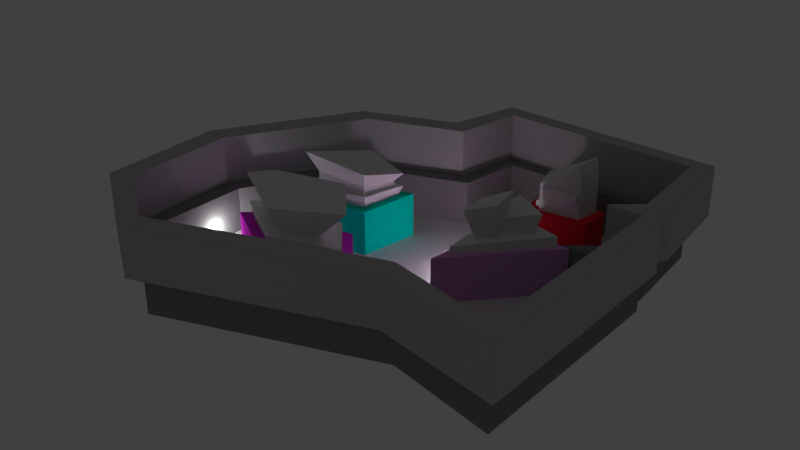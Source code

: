 # Source: level2_5.blend  (saved by Blender 2.74.0; exported with 4.5.12 LTS)
import bpy
from mathutils import Matrix  # noqa: F401  (used for matrix-valued properties, if any)

bpy.ops.wm.read_factory_settings(use_empty=True)
scene = bpy.context.scene
scene.name = 'Scene'

# ---- collections
col_collection_1 = bpy.data.collections.new('Collection 1'); scene.collection.children.link(col_collection_1)

# ---- materials (node trees are filled in below, after node groups)
mat_2_5_floor = bpy.data.materials.new('2-5_floor')
mat_2_5_floor.alpha_threshold = 0.0
mat_2_5_floor.use_transparent_shadow = False
mat_2_5_floor.specular_color = (0.9042, 0.9042, 0.9042)
mat_2_5_floor.roughness = 0.5
mat_2_5_floor.line_color = (0.0, 0.0, 0.0, 1.0)
mat_2_5_lower_wall = bpy.data.materials.new('2-5_lower_wall')
mat_2_5_lower_wall.alpha_threshold = 0.0
mat_2_5_lower_wall.use_transparent_shadow = False
mat_2_5_lower_wall.diffuse_color = (0.2529, 0.2529, 0.2529, 1.0)
mat_2_5_lower_wall.specular_color = (0.6799, 0.6799, 0.6799)
mat_2_5_lower_wall.roughness = 0.5
mat_2_5_lower_wall.line_color = (0.0, 0.0, 0.0, 1.0)
mat_2_5_pillar_aqua = bpy.data.materials.new('2-5_pillar_aqua')
mat_2_5_pillar_aqua.alpha_threshold = 0.0
mat_2_5_pillar_aqua.use_transparent_shadow = False
mat_2_5_pillar_aqua.diffuse_color = (0.0, 0.794, 0.5485, 1.0)
mat_2_5_pillar_aqua.roughness = 0.5
mat_2_5_pillar_aqua.line_color = (0.0, 0.0, 0.0, 1.0)
mat_2_5_pillar_aqua_top = bpy.data.materials.new('2-5_pillar_aqua_top')
mat_2_5_pillar_aqua_top.alpha_threshold = 0.0
mat_2_5_pillar_aqua_top.use_transparent_shadow = False
mat_2_5_pillar_aqua_top.roughness = 0.5
mat_2_5_pillar_aqua_top.line_color = (0.0, 0.0, 0.0, 1.0)
mat_2_5_pillar_magenta = bpy.data.materials.new('2-5_pillar_magenta')
mat_2_5_pillar_magenta.alpha_threshold = 0.0
mat_2_5_pillar_magenta.use_transparent_shadow = False
mat_2_5_pillar_magenta.diffuse_color = (0.8, 0.04528, 0.7748, 1.0)
mat_2_5_pillar_magenta.roughness = 0.5
mat_2_5_pillar_magenta.line_color = (0.0, 0.0, 0.0, 1.0)
mat_2_5_pillar_magenta_top = bpy.data.materials.new('2-5_pillar_magenta_top')
mat_2_5_pillar_magenta_top.alpha_threshold = 0.0
mat_2_5_pillar_magenta_top.use_transparent_shadow = False
mat_2_5_pillar_magenta_top.roughness = 0.5
mat_2_5_pillar_pink = bpy.data.materials.new('2-5_pillar_pink')
mat_2_5_pillar_pink.alpha_threshold = 0.0
mat_2_5_pillar_pink.use_transparent_shadow = False
mat_2_5_pillar_pink.diffuse_color = (0.7548, 0.35, 0.7393, 1.0)
mat_2_5_pillar_pink.roughness = 0.5
mat_2_5_pillar_pink.line_color = (0.0, 0.0, 0.0, 1.0)
mat_2_5_pillar_pink_top = bpy.data.materials.new('2-5_pillar_pink_top')
mat_2_5_pillar_pink_top.alpha_threshold = 0.0
mat_2_5_pillar_pink_top.use_transparent_shadow = False
mat_2_5_pillar_pink_top.roughness = 0.5
mat_2_5_pillar_red = bpy.data.materials.new('2-5_pillar_red')
mat_2_5_pillar_red.alpha_threshold = 0.0
mat_2_5_pillar_red.use_transparent_shadow = False
mat_2_5_pillar_red.diffuse_color = (1.0, 0.0186, 0.04358, 1.0)
mat_2_5_pillar_red.roughness = 0.5
mat_2_5_pillar_red.line_color = (0.0, 0.0, 0.0, 1.0)
mat_2_5_pillar_red_top = bpy.data.materials.new('2-5_pillar_red_top')
mat_2_5_pillar_red_top.alpha_threshold = 0.0
mat_2_5_pillar_red_top.use_transparent_shadow = False
mat_2_5_pillar_red_top.diffuse_color = (0.7168, 0.7168, 0.7168, 1.0)
mat_2_5_pillar_red_top.roughness = 0.5
mat_2_5_pillar_red_top.line_color = (0.0, 0.0, 0.0, 1.0)
mat_2_5_upper_wall = bpy.data.materials.new('2-5_upper_wall')
mat_2_5_upper_wall.alpha_threshold = 0.0
mat_2_5_upper_wall.use_transparent_shadow = False
mat_2_5_upper_wall.diffuse_color = (0.4869, 0.4869, 0.4869, 1.0)
mat_2_5_upper_wall.roughness = 0.5

# ---- material node trees

# ---- world
world_world = bpy.data.worlds.new('World'); scene.world = world_world
world_world.color = (0.05088, 0.05088, 0.05088)
world_world.use_sun_shadow = False
world_world.sun_shadow_jitter_overblur = 0.0
world_world.cycles.sampling_method = 'MANUAL'
world_world.cycles.sample_map_resolution = 256

# ---- cameras
cam_camera_001 = bpy.data.cameras.new('Camera.001')
cam_camera_001.clip_end = 100.0
cam_camera_001.lens = 35.0
cam_camera_001.sensor_width = 32.0
cam_camera_001.sensor_height = 18.0
cam_camera_001.ortho_scale = 7.314
cam_camera_001.dof.focus_distance = 0.0
cam_camera_001.dof.aperture_fstop = 128.0

# ---- lights
light_lamp_000 = bpy.data.lights.new('Lamp.000', 'POINT')
light_lamp_000.transmission_factor = 0.0
light_lamp_000.cutoff_distance = 30.0
light_lamp_000.energy = 100.0
light_lamp_000.shadow_buffer_clip_start = 1.001
light_lamp_000.shadow_soft_size = 0.1
light_lamp_000.shadow_maximum_resolution = 0.006
light_lamp_000.use_absolute_resolution = True
light_lamp_000.cycles.use_multiple_importance_sampling = False
light_lamp_001 = bpy.data.lights.new('Lamp.001', 'POINT')
light_lamp_001.transmission_factor = 0.0
light_lamp_001.cutoff_distance = 30.0
light_lamp_001.energy = 100.0
light_lamp_001.shadow_buffer_clip_start = 1.001
light_lamp_001.shadow_soft_size = 0.1
light_lamp_001.shadow_maximum_resolution = 0.006
light_lamp_001.use_absolute_resolution = True
light_lamp_001.cycles.use_multiple_importance_sampling = False

# ---- meshes
me_plane = bpy.data.meshes.new('Plane')
me_plane.from_pydata([(-4.147, 3.339, 0.7139), (9.484, 2.648, 0.7139), (-7.349, -2.21, 0.7139), (9.449, -6.298, 0.7139), (-4.147, 3.339, 0.5247), (9.484, 2.648, 0.5247), (-7.349, -2.21, 0.5247), (9.449, -6.298, 0.5247), (7.124, 2.658, 0.7139), (4.926, -5.144, 0.7139), (7.124, 2.658, 0.5247), (4.926, -5.144, 0.5247), (-7.333, -6.755, 0.7139), (-7.333, -6.755, 0.5247), (-4.819, -8.679, 0.7139), (-4.819, -8.679, 0.5247), (0.2245, 4.908, 0.7139), (0.2245, 4.908, 0.5247), (8.825, 3.955, 0.7139), (8.825, 3.955, 0.5247), (0.6294, 7.851, 0.7139), (0.6294, 7.851, 0.5247), (8.678, 7.848, 0.7139), (8.678, 7.848, 0.5247)], [], [(8, 0, 2, 9), (10, 11, 6, 4), (0, 4, 6, 2), (3, 7, 5, 1), (10, 19, 18, 8), (9, 11, 7, 3), (9, 14, 15, 11), (1, 5, 10, 8), (5, 7, 11, 10), (1, 8, 9, 3), (12, 13, 15, 14), (11, 15, 13, 6), (2, 12, 14, 9), (6, 13, 12, 2), (19, 23, 22, 18), (4, 17, 19, 10), (8, 18, 16, 0), (0, 16, 17, 4), (22, 23, 21, 20), (17, 21, 23, 19), (18, 22, 20, 16), (16, 20, 21, 17)])
_uv = me_plane.uv_layers.new(name='UVMap')
_uv.uv.foreach_set('vector', [0.3158, 0.1401, 0.2723, 0.8089, 0.6077, 1.0, 0.7879, 0.2721, 0.1733, 0.7838, 0.0891, 0.8079, 0.1212, 0.9406, 0.1811, 0.9057, 0.2337, 0.7583, 0.2317, 0.7583, 0.2317, 0.8244, 0.2337, 0.8244, 0.2337, 0.855, 0.2358, 0.855, 0.2358, 0.7583, 0.2337, 0.7583, 0.2337, 0.9282, 0.2337, 0.9145, 0.2317, 0.9145, 0.2317, 0.9282, 0.2296, 0.8078, 0.2317, 0.8078, 0.2317, 0.7583, 0.2296, 0.7583, 0.2296, 0.8078, 0.2296, 0.8859, 0.2317, 0.8859, 0.2317, 0.8078, 0.2296, 0.9448, 0.2317, 0.9448, 0.2317, 0.9195, 0.2296, 0.9195, 0.1731, 0.7583, 0.07647, 0.759, 0.0891, 0.8079, 0.1733, 0.7838, 0.3169, 0.0, 0.3158, 0.1401, 0.7879, 0.2721, 0.8587, 0.003894, 0.2296, 0.9195, 0.2317, 0.9195, 0.2317, 0.8859, 0.2296, 0.8859, 0.0891, 0.8079, 0.05126, 0.9134, 0.07214, 0.9406, 0.1212, 0.9406, 0.6077, 1.0, 0.883, 1.0, 1.0, 0.8512, 0.7879, 0.2721, 0.2317, 0.8244, 0.2317, 0.8724, 0.2337, 0.8724, 0.2337, 0.8244, 0.2337, 0.9145, 0.2337, 0.8724, 0.2317, 0.8724, 0.2317, 0.9145, 0.1811, 0.9057, 0.1979, 0.8584, 0.1872, 0.7654, 0.1733, 0.7838, 0.3158, 0.1401, 0.2376, 0.03891, 0.1782, 0.5491, 0.2723, 0.8089, 0.2358, 0.7583, 0.2358, 0.8072, 0.2378, 0.8072, 0.2378, 0.7583, 0.2337, 0.9415, 0.2358, 0.9415, 0.2358, 0.855, 0.2337, 0.855, 0.1979, 0.8584, 0.2296, 0.8539, 0.2293, 0.7668, 0.1872, 0.7654, 0.2376, 0.03891, 0.001819, 0.04686, 0.0, 0.5245, 0.1782, 0.5491, 0.2358, 0.8072, 0.2358, 0.8392, 0.2378, 0.8392, 0.2378, 0.8072])
me_plane.materials.append(mat_2_5_floor)
me_plane.use_remesh_preserve_volume = False
me_plane.use_remesh_preserve_attributes = False
me_plane.use_mirror_vertex_groups = False
me_plane.update()
me_cube_001 = bpy.data.meshes.new('Cube.001')
me_cube_001.from_pydata([(9.33, 8.449, 0.607), (10.13, -7.102, 0.607), (-8.108, -7.196, 0.607), (-8.25, -2.024, 0.607), (9.33, 8.449, 2.777), (10.13, -7.102, 2.777), (-8.108, -7.196, 2.777), (-8.25, -2.024, 2.777), (-4.856, -9.504, 2.777), (-4.856, -9.504, 0.607), (5.025, -5.981, 0.607), (5.025, -5.981, 2.777), (10.06, 3.204, 2.777), (10.06, 3.204, 0.607), (8.765, 3.133, 0.607), (8.765, 3.133, 2.777), (9.75, 4.0, 0.607), (9.75, 4.0, 2.777), (0.1057, 8.557, 2.777), (0.1057, 8.557, 0.607), (-0.501, 5.465, 0.607), (-0.501, 5.465, 2.777), (-4.823, 3.849, 0.607), (-4.823, 3.849, 2.777), (8.598, 7.803, 0.607), (9.36, -6.178, 0.607), (-7.236, -6.697, 0.607), (-7.241, -2.201, 0.607), (8.598, 7.803, 2.777), (9.36, -6.178, 2.777), (-7.236, -6.697, 2.777), (-7.241, -2.201, 2.777), (-4.832, -8.583, 2.777), (-4.832, -8.583, 0.607), (4.896, -5.046, 0.607), (4.896, -5.046, 2.777), (9.365, 2.533, 2.777), (9.365, 2.533, 0.607), (6.824, 2.549, 0.607), (6.824, 2.549, 2.777), (8.731, 4.007, 0.607), (8.731, 4.007, 2.777), (0.6871, 7.803, 2.777), (0.6871, 7.803, 0.607), (0.2996, 4.851, 0.607), (0.2996, 4.851, 2.777), (-4.075, 3.243, 0.607), (-4.075, 3.243, 2.777)], [], [(12, 5, 1, 13), (8, 6, 2, 9), (6, 7, 3, 2), (18, 4, 0, 19), (11, 8, 9, 10), (5, 11, 10, 1), (15, 12, 13, 14), (17, 15, 14, 16), (4, 17, 16, 0), (21, 18, 19, 20), (23, 21, 20, 22), (7, 23, 22, 3), (37, 25, 29, 36), (33, 26, 30, 32), (26, 27, 31, 30), (43, 24, 28, 42), (34, 33, 32, 35), (25, 34, 35, 29), (38, 37, 36, 39), (40, 38, 39, 41), (24, 40, 41, 28), (44, 43, 42, 45), (46, 44, 45, 47), (27, 46, 47, 31), (5, 12, 36, 29), (0, 16, 40, 24), (6, 8, 32, 30), (1, 10, 34, 25), (7, 6, 30, 31), (2, 3, 27, 26), (4, 18, 42, 28), (3, 22, 46, 27), (11, 5, 29, 35), (9, 2, 26, 33), (10, 9, 33, 34), (8, 11, 35, 32), (17, 4, 28, 41), (13, 1, 25, 37), (14, 13, 37, 38), (12, 15, 39, 36), (16, 14, 38, 40), (15, 17, 41, 39), (23, 7, 31, 47), (19, 0, 24, 43), (20, 19, 43, 44), (18, 21, 45, 42), (22, 20, 44, 46), (21, 23, 47, 45)])
_uv = me_cube_001.uv_layers.new(name='UVMap')
_uv.uv.foreach_set('vector', [0.5234, 0.955, 0.5234, 0.9876, 0.5125, 0.9876, 0.5125, 0.955, 0.5014, 0.9264, 0.5014, 0.9186, 0.5124, 0.9186, 0.5124, 0.9264, 0.5234, 0.9186, 0.5234, 0.9344, 0.5125, 0.9344, 0.5125, 0.9186, 0.5235, 0.9474, 0.5235, 0.9186, 0.5345, 0.9186, 0.5345, 0.9474, 0.5014, 0.9595, 0.5014, 0.9264, 0.5124, 0.9264, 0.5124, 0.9595, 0.5014, 0.974, 0.5014, 0.9595, 0.5124, 0.9595, 0.5124, 0.974, 0.4614, 0.977, 0.4679, 0.977, 0.4679, 0.9839, 0.4614, 0.9839, 0.468, 0.977, 0.474, 0.977, 0.474, 0.9839, 0.468, 0.9839, 0.5014, 0.9882, 0.5014, 0.9741, 0.5124, 0.9741, 0.5124, 0.9882, 0.4218, 0.987, 0.4218, 0.977, 0.4328, 0.977, 0.4328, 0.987, 0.4217, 0.977, 0.4217, 0.9912, 0.4107, 0.9912, 0.4107, 0.977, 0.5234, 0.9344, 0.5234, 0.955, 0.5125, 0.955, 0.5125, 0.9344, 0.5991, 0.5409, 0.5991, 0.9164, 0.4009, 0.9164, 0.4009, 0.5409, 0.6009, 0.8045, 0.7217, 0.8045, 0.7217, 0.9991, 0.6009, 0.9991, 0.7991, 0.4091, 0.7991, 0.8027, 0.6009, 0.8027, 0.6009, 0.4091, 0.3991, 0.000897, 0.3991, 0.7058, 0.2009, 0.7058, 0.2009, 0.000897, 0.1991, 0.000897, 0.1991, 0.9187, 0.0009134, 0.9187, 0.0009133, 0.000897, 0.8009, 0.3034, 0.8009, 0.000897, 0.9991, 0.000897, 0.9991, 0.3034, 0.9991, 0.3052, 0.9991, 0.5315, 0.8009, 0.5315, 0.8009, 0.3052, 0.8009, 0.7461, 0.8009, 0.5333, 0.9991, 0.5333, 0.9991, 0.7461, 0.8027, 0.7522, 0.9968, 0.7522, 0.9968, 0.9948, 0.8027, 0.9948, 0.2009, 0.9737, 0.2009, 0.7076, 0.3991, 0.7076, 0.3991, 0.9737, 0.7991, 0.000897, 0.7991, 0.4073, 0.6009, 0.4073, 0.6009, 0.000897, 0.4009, 0.5391, 0.4009, 0.000897, 0.5991, 0.000897, 0.5991, 0.5391, 0.5321, 0.9475, 0.5321, 0.9801, 0.5286, 0.978, 0.5283, 0.9505, 0.4126, 0.9204, 0.4351, 0.9195, 0.4349, 0.9227, 0.4157, 0.9228, 0.4568, 0.977, 0.4568, 0.9896, 0.4529, 0.988, 0.4522, 0.9783, 0.4912, 0.9192, 0.4849, 0.9353, 0.4801, 0.9356, 0.4865, 0.9216, 0.4379, 0.977, 0.4379, 0.9934, 0.4335, 0.9919, 0.4329, 0.9776, 0.4892, 0.9769, 0.463, 0.9769, 0.4641, 0.9738, 0.4868, 0.9741, 0.536, 0.9475, 0.536, 0.9767, 0.5322, 0.9748, 0.5327, 0.9498, 0.463, 0.9769, 0.4338, 0.9656, 0.437, 0.9633, 0.4641, 0.9738, 0.438, 0.9935, 0.4389, 0.977, 0.4425, 0.9801, 0.4425, 0.9946, 0.5013, 0.9668, 0.4892, 0.9769, 0.4868, 0.9741, 0.4966, 0.9667, 0.4849, 0.9353, 0.5013, 0.9668, 0.4966, 0.9667, 0.4801, 0.9356, 0.5238, 0.9813, 0.5235, 0.9481, 0.5282, 0.9475, 0.5282, 0.9803, 0.4477, 0.977, 0.4477, 0.9911, 0.4437, 0.9893, 0.4426, 0.9773, 0.4392, 0.9186, 0.4912, 0.9192, 0.4865, 0.9216, 0.4425, 0.9208, 0.4393, 0.9227, 0.4392, 0.9186, 0.4425, 0.9208, 0.442, 0.9288, 0.4811, 0.977, 0.4811, 0.9811, 0.4786, 0.9873, 0.4779, 0.9793, 0.4351, 0.9195, 0.4393, 0.9227, 0.442, 0.9288, 0.4349, 0.9227, 0.4741, 0.9811, 0.4746, 0.977, 0.4778, 0.9795, 0.4778, 0.9871, 0.5371, 0.9768, 0.5371, 0.9983, 0.5322, 0.9972, 0.5323, 0.9772, 0.4107, 0.9496, 0.4126, 0.9204, 0.4157, 0.9228, 0.4146, 0.9478, 0.4263, 0.9518, 0.4107, 0.9496, 0.4146, 0.9478, 0.4295, 0.9493, 0.4579, 0.9885, 0.4569, 0.9786, 0.4613, 0.977, 0.4613, 0.9864, 0.4338, 0.9656, 0.4263, 0.9518, 0.4295, 0.9493, 0.437, 0.9633, 0.4478, 0.9916, 0.4479, 0.977, 0.4521, 0.9786, 0.4521, 0.9933])
me_cube_001.materials.append(mat_2_5_lower_wall)
me_cube_001.use_remesh_preserve_volume = False
me_cube_001.use_remesh_preserve_attributes = False
me_cube_001.use_mirror_vertex_groups = False
me_cube_001.update()
me_cube_006 = bpy.data.meshes.new('Cube.006')
me_cube_006.from_pydata([(-0.8836, 2.407, 0.6136), (-1.308, -0.3884, 0.6136), (-4.588, -1.107, 0.6136), (-2.783, 1.898, 0.6136), (-0.8836, 2.407, 2.784), (-1.308, -0.3884, 2.784), (-4.588, -1.107, 2.784), (-2.783, 1.898, 2.784)], [], [(4, 5, 1, 0), (5, 6, 2, 1), (6, 7, 3, 2), (7, 4, 0, 3), (0, 1, 2, 3), (4, 7, 6, 5)])
_uv = me_cube_006.uv_layers.new(name='UVMap')
_uv.uv.foreach_set('vector', [0.001332, 0.9986, 0.001332, 0.608, 0.2904, 0.608, 0.2904, 0.9986, 0.7096, 0.9525, 0.7096, 0.4885, 0.9987, 0.4885, 0.9987, 0.9525, 0.7096, 0.4857, 0.7096, 0.001382, 0.9987, 0.001382, 0.9987, 0.4857, 0.4813, 0.9079, 0.293, 0.9079, 0.293, 0.608, 0.4813, 0.608, 0.001332, 0.001382, 0.3528, 0.1412, 0.3528, 0.6053, 0.01333, 0.2728, 0.3555, 0.6053, 0.3675, 0.3338, 0.707, 0.001382, 0.707, 0.4654])
me_cube_006.materials.append(mat_2_5_pillar_aqua)
me_cube_006.use_remesh_preserve_volume = False
me_cube_006.use_remesh_preserve_attributes = False
me_cube_006.use_mirror_vertex_groups = False
me_cube_006.update()
me_cube_002 = bpy.data.meshes.new('Cube.002')
me_cube_002.from_pydata([(-1.623, -0.02375, 2.762), (-3.913, -0.6004, 2.762), (-2.634, 1.549, 2.762), (-1.332, 1.892, 2.762), (-1.509, -0.1386, 3.333), (-4.143, -0.7906, 3.334), (-2.675, 1.675, 3.314), (-1.174, 2.071, 3.227), (-1.737, 0.1043, 3.23), (-3.812, -0.5177, 3.286), (-2.573, 1.484, 3.238), (-1.374, 1.856, 3.217), (-1.781, 0.1284, 3.661), (-3.805, -0.5245, 4.057), (-2.471, 1.35, 3.677), (-1.483, 1.75, 3.45), (-1.516, -0.1323, 4.369), (-4.248, -0.876, 4.993), (-2.671, 1.668, 4.632), (-1.181, 2.063, 3.798)], [], [(0, 1, 2, 3), (7, 6, 10, 11), (0, 4, 5, 1), (1, 5, 6, 2), (2, 6, 7, 3), (4, 0, 3, 7), (6, 5, 9, 10), (4, 7, 11, 8), (5, 4, 8, 9), (10, 14, 15, 11), (9, 13, 14, 10), (11, 15, 12, 8), (15, 14, 18, 19), (16, 19, 18, 17), (14, 13, 17, 18), (12, 15, 19, 16), (13, 12, 16, 17), (8, 12, 13, 9)])
_uv = me_cube_002.uv_layers.new(name='UVMap')
_uv.uv.foreach_set('vector', [0.8544, 0.8111, 0.8612, 0.8121, 0.8537, 0.828, 0.8498, 0.8276, 0.9064, 0.7847, 0.9279, 0.7878, 0.9257, 0.7974, 0.9087, 0.7924, 0.584, 0.5221, 0.823, 0.5086, 0.823, 0.9545, 0.5844, 0.9101, 0.02217, 0.5556, 0.2574, 0.5086, 0.2574, 0.9801, 0.02895, 0.9665, 0.9019, 0.8212, 0.9048, 0.7953, 0.9245, 0.7982, 0.9193, 0.8204, 0.9407, 0.6597, 0.9352, 0.6857, 0.909, 0.6779, 0.9098, 0.6552, 0.9194, 0.5895, 0.959, 0.5953, 0.9524, 0.6012, 0.9196, 0.5985, 0.918, 0.5992, 0.9489, 0.6036, 0.9444, 0.6106, 0.9191, 0.6112, 0.8782, 0.6059, 0.9156, 0.6113, 0.9116, 0.6242, 0.8824, 0.6151, 0.8935, 0.6519, 0.8942, 0.6355, 0.9088, 0.6376, 0.9106, 0.6456, 0.72, 0.0433, 0.9931, 0.0342, 0.8734, 0.4195, 0.7178, 0.4302, 0.9139, 0.627, 0.917, 0.6189, 0.9409, 0.6152, 0.9383, 0.633, 0.9195, 0.752, 0.9033, 0.7651, 0.9015, 0.7245, 0.9251, 0.7279, 0.8957, 0.7649, 0.8952, 0.8594, 0.8729, 0.857, 0.856, 0.7592, 0.009442, 0.4969, 0.01368, 0.1139, 0.33, 0.001931, 0.3806, 0.4969, 0.9206, 0.7189, 0.8992, 0.706, 0.8989, 0.6832, 0.9306, 0.6878, 0.388, 0.3614, 0.4073, 0.006127, 0.6962, 0.001931, 0.6962, 0.4783, 0.5758, 0.8676, 0.4059, 0.8594, 0.2656, 0.5086, 0.5758, 0.5117])
me_cube_002.materials.append(mat_2_5_pillar_aqua_top)
me_cube_002.use_remesh_preserve_volume = False
me_cube_002.use_remesh_preserve_attributes = False
me_cube_002.use_mirror_vertex_groups = False
me_cube_002.update()
me_cube_000 = bpy.data.meshes.new('Cube.000')
me_cube_000.from_pydata([(-0.3835, -2.189, 0.6253), (1.48, -4.245, 0.6253), (-2.203, -5.655, 0.6253), (-5.472, -3.765, 0.6253), (-0.3835, -2.189, 2.773), (1.48, -4.245, 2.773), (-2.203, -5.655, 2.773), (-5.472, -3.765, 2.773), (-4.367, -2.873, 2.773), (-4.367, -2.873, 0.6253), (-0.3616, -4.95, 0.6253), (-0.3616, -4.95, 2.773)], [], [(4, 5, 1, 0), (11, 6, 2, 10), (6, 7, 3, 2), (8, 4, 0, 9), (7, 8, 9, 3), (6, 11, 8, 7), (0, 1, 10, 9), (4, 8, 11, 5), (3, 9, 10, 2), (5, 11, 10, 1)])
_uv = me_cube_000.uv_layers.new(name='UVMap')
_uv.uv.foreach_set('vector', [0.7109, 0.9988, 0.7109, 0.6563, 0.9987, 0.6563, 0.9987, 0.9988, 0.4205, 0.5381, 0.4205, 0.2947, 0.7083, 0.2947, 0.7083, 0.5381, 0.4205, 0.2947, 0.4205, 0.001235, 0.7083, 0.001235, 0.7083, 0.2947, 0.7109, 0.4841, 0.7109, 0.001235, 0.9987, 0.001235, 0.9987, 0.4841, 0.7109, 0.6538, 0.7109, 0.4841, 0.9987, 0.4841, 0.9987, 0.6538, 0.00134, 0.4788, 0.05276, 0.24, 0.4178, 0.6841, 0.3249, 0.8371, 0.2352, 0.8777, 0.1765, 0.9095, 0.1669, 0.8684, 0.2352, 0.7916, 0.4178, 0.1851, 0.4178, 0.6841, 0.05276, 0.24, 0.1042, 0.001235, 0.2178, 0.7653, 0.2352, 0.7916, 0.1669, 0.8684, 0.1573, 0.8273, 0.4205, 0.7816, 0.4205, 0.5381, 0.7083, 0.5381, 0.7083, 0.7816])
me_cube_000.materials.append(mat_2_5_pillar_magenta)
me_cube_000.use_remesh_preserve_volume = False
me_cube_000.use_remesh_preserve_attributes = False
me_cube_000.use_mirror_vertex_groups = False
me_cube_000.update()
me_cube_013 = bpy.data.meshes.new('Cube.013')
me_cube_013.from_pydata([(1.05, 1.267, -0.8854), (2.394, -0.2154, -0.8854), (-0.263, -1.233, -0.8854), (-2.621, 0.1304, -0.8854), (1.194, 1.439, -0.2755), (2.718, -0.2446, -0.3645), (-0.2937, -1.4, -0.1886), (-2.967, 0.148, -0.03244), (-2.063, 0.8794, -0.0852), (-1.824, 0.7744, -0.8854), (1.065, -0.724, -0.8854), (1.212, -0.8221, -0.2766), (0.5569, 0.6919, -0.2383), (1.289, -0.1176, -0.2811), (0.5655, -0.3953, -0.2388), (-0.1585, -0.673, -0.1965), (-1.444, 0.07116, -0.1214), (-1.009, 0.4228, -0.1468), (1.396, 1.498, 1.536), (3.005, -0.2643, 1.32), (1.415, -0.8622, 1.199), (-0.1752, -1.46, 1.079), (-2.997, 0.1641, 1.248), (-2.044, 0.9245, 1.378)], [], [(4, 5, 1, 0), (11, 6, 2, 10), (6, 7, 3, 2), (8, 4, 0, 9), (7, 8, 9, 3), (8, 7, 16, 17), (0, 1, 10, 9), (11, 5, 13, 14), (3, 9, 10, 2), (5, 11, 10, 1), (17, 16, 22, 23), (14, 13, 19, 20), (4, 8, 17, 12), (7, 6, 15, 16), (6, 11, 14, 15), (5, 4, 12, 13), (21, 20, 23, 22), (18, 23, 20, 19), (12, 17, 23, 18), (16, 15, 21, 22), (15, 14, 20, 21), (13, 12, 18, 19)])
_uv = me_cube_013.uv_layers.new(name='UVMap')
_uv.uv.foreach_set('vector', [0.1216, 0.8998, 0.1216, 0.9638, 0.1062, 0.9576, 0.1043, 0.9014, 0.2386, 0.9143, 0.2386, 0.9597, 0.2197, 0.9563, 0.2217, 0.9163, 0.7943, 0.002288, 0.7943, 0.7099, 0.6349, 0.6298, 0.6593, 0.007359, 0.229, 0.7257, 0.229, 0.8156, 0.2123, 0.813, 0.2082, 0.7346, 0.6349, 0.9977, 0.6439, 0.7365, 0.8, 0.7145, 0.8, 0.9455, 0.08272, 0.9242, 0.1037, 0.8998, 0.1037, 0.9428, 0.09362, 0.9545, 0.04759, 0.7617, 0.03349, 0.7706, 0.03118, 0.759, 0.04759, 0.7376, 0.2075, 0.8002, 0.2075, 0.8456, 0.1905, 0.8093, 0.1905, 0.7874, 0.04341, 0.7302, 0.04759, 0.7376, 0.03118, 0.759, 0.02887, 0.7475, 0.06658, 0.9163, 0.06658, 0.9617, 0.04966, 0.9637, 0.05163, 0.9237, 0.9157, 0.002288, 0.9981, 0.0792, 0.9981, 0.552, 0.798, 0.4127, 0.0987, 0.8197, 0.1152, 0.8332, 0.1152, 0.8993, 0.08272, 0.8652, 0.2636, 0.8498, 0.2636, 0.9429, 0.2466, 0.9158, 0.2466, 0.871, 0.2484, 0.7257, 0.2484, 0.8128, 0.2295, 0.8058, 0.2295, 0.764, 0.1502, 0.9178, 0.1502, 0.9632, 0.1332, 0.9505, 0.1332, 0.9286, 0.2461, 0.8498, 0.2461, 0.9137, 0.2197, 0.9102, 0.2197, 0.8795, 0.1332, 0.7576, 0.1674, 0.7257, 0.1674, 0.8354, 0.1372, 0.8492, 0.02556, 0.804, 0.08218, 0.7257, 0.08218, 0.8354, 0.04799, 0.8672, 0.001896, 0.5455, 0.02929, 0.1957, 0.3516, 0.002288, 0.3516, 0.7614, 0.3553, 0.4137, 0.356, 0.0735, 0.6311, 0.002288, 0.6311, 0.7484, 0.02807, 0.9101, 0.02556, 0.8885, 0.06776, 0.8678, 0.06776, 0.9157, 0.1344, 0.886, 0.1332, 0.8552, 0.1901, 0.8498, 0.1901, 0.9172])
me_cube_013.materials.append(mat_2_5_pillar_magenta_top)
me_cube_013.use_remesh_preserve_volume = False
me_cube_013.use_remesh_preserve_attributes = False
me_cube_013.use_mirror_vertex_groups = False
me_cube_013.update()
me_cube_007 = bpy.data.meshes.new('Cube.007')
me_cube_007.from_pydata([(7.197, 2.436, 0.6115), (3.426, -1.799, 0.6115), (3.884, 2.442, 0.6115), (7.197, 2.436, 2.782), (3.426, -1.799, 2.782), (3.884, 2.442, 2.782), (5.311, 0.3187, 2.782), (5.311, 0.3187, 0.6115)], [], [(7, 0, 3, 6), (4, 5, 2, 1), (5, 3, 0, 2), (1, 7, 6, 4), (1, 2, 0, 7), (6, 3, 5, 4)])
_uv = me_cube_007.uv_layers.new(name='UVMap')
_uv.uv.foreach_set('vector', [0.6801, 0.3735, 0.6801, 0.7457, 0.3646, 0.7457, 0.3646, 0.3735, 0.683, 0.5612, 0.683, 0.001313, 0.9985, 0.001313, 0.9985, 0.5612, 0.9985, 0.5639, 0.9985, 0.9987, 0.683, 0.9987, 0.683, 0.5639, 0.6801, 0.001313, 0.6801, 0.3735, 0.3646, 0.3735, 0.3646, 0.001313, 0.1422, 0.8701, 0.05876, 0.7485, 0.1422, 0.6716, 0.1422, 0.7708, 0.3617, 0.3735, 0.3617, 0.7457, 0.001454, 0.4571, 0.3617, 0.001313])
me_cube_007.materials.append(mat_2_5_pillar_pink)
me_cube_007.use_remesh_preserve_volume = False
me_cube_007.use_remesh_preserve_attributes = False
me_cube_007.use_mirror_vertex_groups = False
me_cube_007.update()
me_cube_011 = bpy.data.meshes.new('Cube.011')
me_cube_011.from_pydata([(4.603, 2.268, 2.721), (6.754, 2.202, 2.721), (3.757, -1.03, 2.721), (4.026, 1.491, 2.721), (4.612, 2.22, 3.626), (6.751, 2.216, 3.262), (3.747, -0.9814, 3.104), (4.029, 1.476, 3.468), (4.897, 1.86, 3.324), (5.882, 1.75, 3.206), (4.711, 0.8925, 3.238), (4.421, 1.255, 3.276), (4.872, 2.194, 4.571), (6.221, 1.824, 4.25), (4.636, 0.7447, 3.963), (4.225, 1.272, 4.159), (4.289, 0.08996, 3.044), (4.289, 0.698, 3.151), (4.864, 1.114, 3.219), (4.869, 0.5292, 3.124), (3.955, -0.4663, 4.566), (3.973, 0.7075, 4.699), (4.985, 1.577, 5.049), (4.977, 0.4638, 4.765)], [], [(4, 5, 1, 0), (5, 6, 2, 1), (6, 7, 3, 2), (7, 4, 0, 3), (0, 1, 2, 3), (7, 6, 5, 4), (12, 13, 9, 8), (13, 14, 10, 9), (14, 15, 11, 10), (15, 12, 8, 11), (8, 9, 10, 11), (15, 14, 13, 12), (20, 21, 17, 16), (21, 22, 18, 17), (22, 23, 19, 18), (23, 20, 16, 19), (16, 17, 18, 19), (23, 22, 21, 20)])
me_cube_011.polygons.foreach_set('use_smooth', [True] * 18)
_uv = me_cube_011.uv_layers.new(name='UVMap')
_uv.uv.foreach_set('vector', [0.3875, 0.08276, 0.3933, 0.04634, 0.402, 0.04631, 0.402, 0.08308, 0.4023, 0.1019, 0.4049, 0.04756, 0.411, 0.04631, 0.411, 0.101, 0.161, 0.9803, 0.03801, 0.3161, 0.266, 0.3266, 0.2788, 0.9966, 0.03801, 0.3161, 0.003073, 0.003295, 0.2788, 0.009892, 0.266, 0.3266, 0.3712, 0.1365, 0.3748, 0.1333, 0.3748, 0.1431, 0.3715, 0.1386, 0.3204, 0.08014, 0.3447, 0.04631, 0.3447, 0.1208, 0.3187, 0.09642, 0.3647, 0.1221, 0.3647, 0.1464, 0.347, 0.1452, 0.345, 0.1283, 0.4052, 0.1233, 0.4106, 0.1048, 0.4223, 0.1066, 0.4223, 0.1211, 0.8589, 0.8403, 0.6484, 0.8825, 0.7158, 0.5935, 0.8589, 0.5955, 0.6422, 0.9067, 0.285, 0.9967, 0.4064, 0.5935, 0.6422, 0.6096, 0.4052, 0.1361, 0.4161, 0.1236, 0.4161, 0.1484, 0.4086, 0.1488, 0.3798, 0.1048, 0.391, 0.1051, 0.391, 0.1382, 0.3727, 0.1236, 0.9969, 0.5323, 0.7086, 0.5323, 0.7699, 0.01583, 0.9211, 0.003295, 0.7024, 0.536, 0.285, 0.587, 0.4882, 0.003295, 0.7024, 0.01596, 0.3718, 0.08579, 0.3718, 0.1054, 0.3459, 0.1113, 0.345, 0.1012, 0.3718, 0.1054, 0.3713, 0.1218, 0.3458, 0.119, 0.3459, 0.1113, 0.3954, 0.102, 0.3875, 0.0956, 0.3878, 0.08342, 0.3954, 0.08953, 0.4049, 0.1287, 0.3914, 0.1422, 0.3913, 0.1187, 0.4049, 0.1048])
me_cube_011.materials.append(mat_2_5_pillar_pink_top)
me_cube_011.use_remesh_preserve_volume = False
me_cube_011.use_remesh_preserve_attributes = False
me_cube_011.use_mirror_vertex_groups = False
me_cube_011.update()
me_cube_008 = bpy.data.meshes.new('Cube.008')
me_cube_008.from_pydata([(-1.345, -1.354, -1.0), (-1.348, 1.044, -1.0), (1.163, 1.663, -1.0), (1.53, -1.353, -1.0), (-1.345, -1.354, 0.9999), (-1.348, 1.044, 0.9999), (1.163, 1.661, 1.001), (1.53, -1.353, 0.9999)], [], [(4, 5, 1, 0), (5, 6, 2, 1), (6, 7, 3, 2), (7, 4, 0, 3), (0, 1, 2, 3), (4, 7, 6, 5)])
_uv = me_cube_008.uv_layers.new(name='UVMap')
_uv.uv.foreach_set('vector', [0.9986, 0.001681, 0.9986, 0.4047, 0.7093, 0.4047, 0.7093, 0.001681, 0.7064, 0.5156, 0.7064, 0.9502, 0.417, 0.9502, 0.4172, 0.5155, 0.417, 0.5118, 0.4172, 0.001681, 0.7064, 0.001681, 0.7064, 0.5122, 0.001446, 0.9983, 0.001446, 0.5152, 0.2907, 0.5152, 0.2907, 0.9983, 0.7402, 0.7856, 0.7609, 0.5662, 0.9472, 0.5376, 0.9472, 0.8176, 0.001446, 0.05993, 0.4141, 0.001681, 0.4141, 0.5118, 0.04283, 0.4601])
me_cube_008.materials.append(mat_2_5_pillar_red)
me_cube_008.use_remesh_preserve_volume = False
me_cube_008.use_remesh_preserve_attributes = False
me_cube_008.use_mirror_vertex_groups = False
me_cube_008.update()
me_cube_003 = bpy.data.meshes.new('Cube.003')
me_cube_003.from_pydata([(-1.028, -1.278, -0.8258), (0.8084, 0.6446, -0.6955), (1.094, -1.035, -0.6955), (-0.8565, 0.3443, -0.8258), (0.7805, 0.8085, -0.8249), (-1.028, -1.278, -0.3405), (-0.8565, 0.3443, -0.3405), (0.7805, 0.8085, -0.3075), (1.122, -1.199, -0.3075), (-1.028, -1.278, 0.2323), (1.122, -1.199, 0.2654), (-0.8565, 0.3443, 0.2323), (0.7805, 0.8085, 0.2654), (-0.9296, -1.278, 1.313), (-0.7758, 0.3443, 1.229), (-0.8207, 0.1006, 0.9976), (-0.9267, -1.034, 1.056), (-0.8604, 0.1004, 0.4765), (-0.9816, -1.034, 0.4766), (-0.913, 0.106, 0.9976), (-1.019, -1.029, 1.056), (-0.9528, 0.1057, 0.4765), (-1.074, -1.029, 0.4766), (-0.7454, 0.3758, -0.2229), (0.6695, 0.777, -0.1943), (-0.7454, 0.3758, 0.1192), (0.6695, 0.777, 0.1478), (-0.7641, 0.541, -0.2229), (0.6508, 0.9422, -0.1943), (-0.7641, 0.541, 0.1192), (0.6508, 0.9422, 0.1478), (1.122, -1.199, -0.8249), (0.8084, 0.6446, -0.4737), (1.094, -1.035, -0.4737), (0.9532, 0.7264, -0.6955), (1.239, -0.9534, -0.6955), (0.9532, 0.7264, -0.4737), (1.239, -0.9534, -0.4737)], [], [(31, 0, 5, 8), (33, 32, 36, 37), (24, 26, 30, 28), (8, 5, 9, 10), (16, 15, 19, 20), (16, 18, 9, 13), (18, 17, 11, 9), (21, 22, 20, 19), (15, 17, 21, 19), (18, 16, 20, 22), (17, 18, 22, 21), (25, 26, 12, 11), (27, 28, 30, 29), (25, 23, 27, 29), (23, 24, 28, 27), (26, 25, 29, 30), (32, 33, 8, 7), (33, 2, 31, 8), (31, 4, 3, 0), (34, 35, 37, 36), (1, 2, 35, 34), (2, 33, 37, 35), (32, 1, 34, 36), (0, 3, 6, 5), (3, 4, 7, 6), (7, 8, 10, 12), (5, 6, 11, 9), (14, 12, 10, 13), (10, 9, 13), (15, 16, 13, 14), (17, 15, 14, 11), (24, 23, 6, 7), (26, 24, 7, 12), (23, 25, 11, 6), (2, 1, 4, 31), (1, 32, 7, 4), (11, 12, 14)])
_uv = me_cube_003.uv_layers.new(name='UVMap')
_uv.uv.foreach_set('vector', [0.7495, 0.3885, 0.7495, 0.7705, 0.6628, 0.7705, 0.6571, 0.3884, 0.9625, 0.3153, 0.9625, 0.01185, 0.9902, 0.001781, 0.9902, 0.3053, 0.7627, 0.2953, 0.7627, 0.3561, 0.7331, 0.3561, 0.7331, 0.2952, 0.3003, 0.3891, 0.3003, 0.7711, 0.198, 0.7696, 0.198, 0.3875, 0.3636, 0.6548, 0.3636, 0.858, 0.3471, 0.8574, 0.3471, 0.6542, 0.4764, 0.8408, 0.4763, 0.7373, 0.5196, 0.6937, 0.5196, 0.8866, 0.8963, 0.6323, 0.8963, 0.4316, 0.94, 0.3884, 0.94, 0.6755, 0.4727, 0.6938, 0.4727, 0.8946, 0.369, 0.8946, 0.3794, 0.6937, 0.06137, 0.7731, 0.06137, 0.8662, 0.04513, 0.8674, 0.04513, 0.7743, 0.04156, 0.7745, 0.04156, 0.8781, 0.02597, 0.8767, 0.02597, 0.7731, 0.8405, 0.6951, 0.8405, 0.8983, 0.8241, 0.899, 0.8241, 0.6959, 0.5232, 0.9766, 0.5232, 0.7146, 0.5438, 0.6937, 0.5438, 0.9968, 0.365, 0.3875, 0.365, 0.6495, 0.3039, 0.6507, 0.3039, 0.3887, 0.7957, 0.2952, 0.7957, 0.3561, 0.7663, 0.3561, 0.7663, 0.2952, 0.8963, 0.9458, 0.8963, 0.6839, 0.9256, 0.6791, 0.9256, 0.941, 0.8783, 0.6844, 0.8783, 0.944, 0.849, 0.9391, 0.849, 0.6795, 0.9292, 0.3327, 0.9292, 0.03131, 0.9589, 0.001781, 0.9589, 0.362, 0.5512, 0.815, 0.5512, 0.7756, 0.5807, 0.7527, 0.5807, 0.8448, 0.7295, 0.3849, 0.369, 0.3373, 0.4411, 0.04288, 0.7295, 0.001781, 0.3435, 0.6542, 0.3435, 0.9556, 0.3039, 0.9558, 0.3039, 0.6544, 0.9715, 0.3985, 0.9715, 0.7019, 0.9436, 0.6919, 0.9436, 0.3884, 0.0973, 0.8126, 0.0973, 0.7731, 0.1246, 0.7731, 0.1246, 0.8126, 0.09373, 0.7731, 0.09373, 0.8126, 0.06494, 0.8126, 0.06494, 0.7731, 0.9257, 0.001781, 0.9257, 0.2916, 0.839, 0.2916, 0.839, 0.001781, 0.8455, 0.3884, 0.8455, 0.6915, 0.753, 0.6915, 0.7588, 0.3885, 0.6535, 0.3884, 0.6535, 0.7487, 0.5512, 0.7491, 0.5512, 0.3889, 0.8354, 0.001781, 0.8354, 0.2916, 0.7331, 0.2916, 0.7331, 0.001781, 0.3315, 0.07844, 0.3655, 0.3839, 0.001786, 0.3839, 0.05053, 0.001781, 0.1945, 0.3875, 0.1945, 0.7696, 0.001786, 0.7493, 0.849, 0.635, 0.849, 0.4338, 0.8927, 0.3884, 0.8927, 0.676, 0.753, 0.8296, 0.7531, 0.7366, 0.7963, 0.6951, 0.7963, 0.8731, 0.8205, 0.7153, 0.8205, 0.9773, 0.7999, 0.9982, 0.7999, 0.6951, 0.001786, 0.8542, 0.001786, 0.7933, 0.0224, 0.7731, 0.0224, 0.8752, 0.6173, 0.8337, 0.6173, 0.7728, 0.638, 0.7527, 0.638, 0.8547, 0.9982, 0.4177, 0.9982, 0.7192, 0.9751, 0.7487, 0.9751, 0.3884, 0.6138, 0.7758, 0.6138, 0.8153, 0.5843, 0.8448, 0.5843, 0.7527, 0.369, 0.6901, 0.3985, 0.3884, 0.5477, 0.6901])
me_cube_003.materials.append(mat_2_5_pillar_red_top)
me_cube_003.use_remesh_preserve_volume = False
me_cube_003.use_remesh_preserve_attributes = False
me_cube_003.use_mirror_vertex_groups = False
me_cube_003.update()
me_cube_009 = bpy.data.meshes.new('Cube.009')
me_cube_009.from_pydata([(10.04, 9.05, 2.623), (10.85, -7.961, 2.623), (-8.957, -7.655, 2.623), (-9.247, -1.841, 2.623), (10.04, 9.05, 4.946), (10.85, -7.961, 4.946), (-8.957, -7.655, 4.946), (-9.247, -1.841, 4.946), (-4.863, -10.37, 4.946), (-4.863, -10.37, 2.623), (5.146, -6.875, 2.623), (5.146, -6.875, 4.946), (10.74, 3.113, 4.946), (10.74, 3.113, 2.623), (10.18, 3.68, 2.623), (10.18, 3.68, 4.946), (10.56, 4.363, 2.623), (10.56, 4.363, 4.946), (-0.4531, 9.274, 4.946), (-0.4531, 9.274, 2.623), (-1.256, 6.039, 2.623), (-1.256, 6.039, 4.946), (-5.547, 4.401, 2.623), (-5.547, 4.401, 4.946), (9.252, 8.359, 2.623), (10.02, -6.971, 2.623), (-8.023, -7.12, 2.623), (-8.166, -2.032, 2.623), (9.252, 8.359, 4.946), (10.02, -6.971, 4.946), (-8.023, -7.12, 4.946), (-8.166, -2.032, 4.946), (-4.837, -9.384, 4.946), (-4.837, -9.384, 2.623), (5.008, -5.873, 2.623), (5.008, -5.873, 4.946), (9.951, 3.023, 4.946), (9.951, 3.023, 2.623), (8.424, 2.978, 2.623), (8.423, 2.979, 4.946), (9.593, 4.019, 2.623), (9.593, 4.019, 4.946), (0.1694, 8.466, 4.946), (0.1694, 8.466, 2.623), (-0.3985, 5.382, 2.623), (-0.3985, 5.382, 4.946), (-4.746, 3.752, 2.623), (-4.746, 3.752, 4.946)], [], [(12, 5, 1, 13), (8, 6, 2, 9), (6, 7, 3, 2), (18, 4, 0, 19), (11, 8, 9, 10), (5, 11, 10, 1), (15, 12, 13, 14), (17, 15, 14, 16), (4, 17, 16, 0), (21, 18, 19, 20), (23, 21, 20, 22), (7, 23, 22, 3), (37, 25, 29, 36), (33, 26, 30, 32), (26, 27, 31, 30), (43, 24, 28, 42), (34, 33, 32, 35), (25, 34, 35, 29), (38, 37, 36, 39), (40, 38, 39, 41), (24, 40, 41, 28), (44, 43, 42, 45), (46, 44, 45, 47), (27, 46, 47, 31), (5, 12, 36, 29), (0, 16, 40, 24), (6, 8, 32, 30), (1, 10, 34, 25), (7, 6, 30, 31), (2, 3, 27, 26), (4, 18, 42, 28), (3, 22, 46, 27), (11, 5, 29, 35), (9, 2, 26, 33), (10, 9, 33, 34), (8, 11, 35, 32), (17, 4, 28, 41), (13, 1, 25, 37), (14, 13, 37, 38), (12, 15, 39, 36), (16, 14, 38, 40), (15, 17, 41, 39), (23, 7, 31, 47), (19, 0, 24, 43), (20, 19, 43, 44), (18, 21, 45, 42), (22, 20, 44, 46), (21, 23, 47, 45)])
_uv = me_cube_009.uv_layers.new(name='UVMap')
_uv.uv.foreach_set('vector', [0.3875, 0.9341, 0.3875, 0.8747, 0.4245, 0.8747, 0.4245, 0.9341, 0.611, 0.9333, 0.611, 0.9574, 0.574, 0.9574, 0.574, 0.9333, 0.5367, 0.9364, 0.5367, 0.9062, 0.5737, 0.9062, 0.5737, 0.9364, 0.4248, 0.9305, 0.4248, 0.8747, 0.4618, 0.8747, 0.4618, 0.9305, 0.4621, 0.9255, 0.4621, 0.8747, 0.4991, 0.8747, 0.4991, 0.9255, 0.5737, 0.8747, 0.5737, 0.9061, 0.5367, 0.9061, 0.5367, 0.8747, 0.5543, 0.9547, 0.5621, 0.9547, 0.5621, 0.9673, 0.5543, 0.9673, 0.6436, 0.9661, 0.632, 0.9661, 0.632, 0.9535, 0.6436, 0.9535, 0.5364, 0.9124, 0.5364, 0.9373, 0.4994, 0.9373, 0.4994, 0.9124, 0.5367, 0.9546, 0.5367, 0.9365, 0.5737, 0.9365, 0.5737, 0.9546, 0.4621, 0.9501, 0.4621, 0.9256, 0.4991, 0.9256, 0.4991, 0.9501, 0.4994, 0.9123, 0.4994, 0.8747, 0.5364, 0.8747, 0.5364, 0.9123, 0.3556, 0.0007448, 0.3556, 0.7446, 0.1789, 0.7446, 0.1789, 0.0007448, 0.3571, 0.8523, 0.3571, 0.6724, 0.5337, 0.6724, 0.5337, 0.8523, 0.7119, 0.4795, 0.7119, 0.8462, 0.5352, 0.8462, 0.5352, 0.4795, 0.5337, 0.0007449, 0.5337, 0.6709, 0.3571, 0.6709, 0.3571, 0.0007448, 0.1774, 0.0007451, 0.1774, 0.778, 0.0007603, 0.778, 0.0007605, 0.0007448, 0.89, 0.3386, 0.89, 0.6737, 0.7134, 0.6737, 0.7134, 0.3386, 0.0007946, 0.7795, 0.1164, 0.7795, 0.1164, 0.9526, 0.0007603, 0.9526, 0.8916, 0.0007448, 0.9992, 0.0007448, 0.9992, 0.1738, 0.8916, 0.1738, 0.89, 0.6752, 0.89, 0.9993, 0.7134, 0.9993, 0.7134, 0.6752, 0.3556, 0.7461, 0.3556, 0.9794, 0.1789, 0.9794, 0.1789, 0.7461, 0.89, 0.0007448, 0.89, 0.3371, 0.7134, 0.3371, 0.7134, 0.000745, 0.7119, 0.0007448, 0.7119, 0.478, 0.5352, 0.478, 0.5352, 0.0007448, 0.4378, 0.9306, 0.4378, 0.9906, 0.4252, 0.9901, 0.4248, 0.936, 0.518, 0.9644, 0.5155, 0.9388, 0.5313, 0.9374, 0.5313, 0.961, 0.6789, 0.9081, 0.6789, 0.9347, 0.6656, 0.9319, 0.6636, 0.9107, 0.4074, 0.9675, 0.4049, 0.9361, 0.42, 0.9342, 0.42, 0.962, 0.4045, 0.9342, 0.4045, 0.9658, 0.3893, 0.9631, 0.3875, 0.9355, 0.6317, 0.9316, 0.6317, 0.9632, 0.6147, 0.9618, 0.6164, 0.9343, 0.6188, 0.8747, 0.6188, 0.9315, 0.6061, 0.928, 0.6075, 0.8788, 0.6484, 0.9141, 0.6484, 0.9534, 0.6321, 0.9526, 0.632, 0.9162, 0.6487, 0.9061, 0.6512, 0.8747, 0.6638, 0.8802, 0.6638, 0.908, 0.6789, 0.9348, 0.6789, 0.9615, 0.6636, 0.9588, 0.6656, 0.9377, 0.574, 0.9321, 0.5751, 0.8747, 0.5897, 0.8766, 0.5897, 0.9332, 0.5911, 0.9332, 0.5901, 0.8758, 0.6058, 0.8747, 0.6058, 0.9313, 0.4994, 0.9629, 0.5019, 0.9374, 0.5152, 0.9408, 0.5152, 0.9644, 0.4511, 0.9306, 0.4511, 0.9906, 0.4381, 0.9852, 0.4385, 0.931, 0.4514, 0.9459, 0.4613, 0.9432, 0.4613, 0.9475, 0.4593, 0.9557, 0.4613, 0.9431, 0.4514, 0.9405, 0.4593, 0.9306, 0.4613, 0.9388, 0.5461, 0.9547, 0.554, 0.958, 0.554, 0.9682, 0.5455, 0.9602, 0.5452, 0.9649, 0.5373, 0.9682, 0.5367, 0.9626, 0.5452, 0.9547, 0.6484, 0.8747, 0.6484, 0.914, 0.632, 0.9119, 0.6321, 0.8755, 0.6317, 0.8747, 0.6317, 0.9315, 0.6205, 0.9273, 0.6191, 0.8781, 0.4621, 0.9682, 0.4653, 0.9502, 0.4774, 0.9539, 0.4774, 0.9708, 0.481, 0.9708, 0.4777, 0.9528, 0.493, 0.9502, 0.493, 0.9672, 0.6491, 0.9642, 0.6487, 0.9393, 0.6633, 0.9362, 0.6633, 0.9614, 0.6487, 0.933, 0.6491, 0.9081, 0.6633, 0.9109, 0.6633, 0.9361])
me_cube_009.materials.append(mat_2_5_upper_wall)
me_cube_009.use_remesh_preserve_volume = False
me_cube_009.use_remesh_preserve_attributes = False
me_cube_009.use_mirror_vertex_groups = False
me_cube_009.update()

# ---- objects
ob_lamp_001 = bpy.data.objects.new('Lamp.001', light_lamp_000)
ob_2_5_floor = bpy.data.objects.new('2-5_floor', me_plane)
ob_2_5_lower_wall = bpy.data.objects.new('2-5_lower_wall', me_cube_001)
ob_2_5_pillar_aqua = bpy.data.objects.new('2-5_pillar_aqua', me_cube_006)
ob_2_5_pillar_aqua_top = bpy.data.objects.new('2-5_pillar_aqua_top', me_cube_002)
ob_2_5_pillar_magenta = bpy.data.objects.new('2-5_pillar_magenta', me_cube_000)
ob_2_5_pillar_magenta_top = bpy.data.objects.new('2-5_pillar_magenta_top', me_cube_013)
ob_2_5_pillar_pink = bpy.data.objects.new('2-5_pillar_pink', me_cube_007)
ob_2_5_pillar_pink_top = bpy.data.objects.new('2-5_pillar_pink_top', me_cube_011)
ob_2_5_pillar_red = bpy.data.objects.new('2-5_pillar_red', me_cube_008)
ob_2_5_pillar_red_top = bpy.data.objects.new('2-5_pillar_red_top', me_cube_003)
ob_2_5_upper_wall = bpy.data.objects.new('2-5_upper_wall', me_cube_009)
ob_camera = bpy.data.objects.new('Camera', cam_camera_001)
ob_lamp = bpy.data.objects.new('Lamp', light_lamp_001)

# ---- transforms, parenting, visibility, modifiers, constraints
ob_lamp_001.location = (3.424, 0.6714, 1.356)
ob_lamp_001.rotation_euler = (0.6503, 0.05522, 5.008)
ob_lamp_001.scale = (0.9993, 0.9137, 0.8521)
ob_lamp_001.lock_rotations_4d = False
ob_lamp_001.empty_display_type = 'ARROWS'
ob_lamp_001.color = (0.0, 0.0, 0.0, 0.0)
ob_lamp_001.lineart.crease_threshold = 0.0
ob_2_5_floor.location = (0.0, 0.0, 0.0)
ob_2_5_floor.lineart.crease_threshold = 0.0
ob_2_5_lower_wall.location = (0.0, 0.0, 0.0)
ob_2_5_lower_wall.lineart.crease_threshold = 0.0
ob_2_5_pillar_aqua.location = (0.0, 0.0, 0.0)
ob_2_5_pillar_aqua.lineart.crease_threshold = 0.0
ob_2_5_pillar_aqua_top.location = (0.0, 0.0, 0.0)
ob_2_5_pillar_aqua_top.lock_rotations_4d = False
ob_2_5_pillar_aqua_top.empty_display_type = 'ARROWS'
ob_2_5_pillar_aqua_top.lineart.crease_threshold = 0.0
_m = ob_2_5_pillar_aqua_top.modifiers.new('EdgeSplit', 'EDGE_SPLIT')
ob_2_5_pillar_magenta.location = (0.0, 0.0, 0.0)
ob_2_5_pillar_magenta.lineart.crease_threshold = 0.0
ob_2_5_pillar_magenta_top.location = (-1.851, -3.946, 3.587)
ob_2_5_pillar_magenta_top.lineart.crease_threshold = 0.0
ob_2_5_pillar_pink.location = (0.0, 0.0, 0.0)
ob_2_5_pillar_pink.lineart.crease_threshold = 0.0
ob_2_5_pillar_pink_top.location = (0.0, 0.0, 0.0)
ob_2_5_pillar_pink_top.lineart.crease_threshold = 0.0
_m = ob_2_5_pillar_pink_top.modifiers.new('EdgeSplit', 'EDGE_SPLIT')
ob_2_5_pillar_red.location = (5.107, 5.271, 1.695)
ob_2_5_pillar_red.rotation_euler = (0.0, -0.0, 3.142)
ob_2_5_pillar_red.scale = (1.111, 0.6618, 1.072)
ob_2_5_pillar_red.lineart.crease_threshold = 0.0
ob_2_5_pillar_red_top.location = (5.164, 5.125, 3.752)
ob_2_5_pillar_red_top.rotation_euler = (0.0, -0.0, 3.142)
ob_2_5_pillar_red_top.scale = (1.111, 0.6618, 1.209)
ob_2_5_pillar_red_top.lineart.crease_threshold = 0.0
ob_2_5_upper_wall.location = (0.0, 0.0, 0.0)
ob_2_5_upper_wall.lineart.crease_threshold = 0.0
ob_camera.location = (-5.076, 6.877, 4.8)
ob_camera.rotation_euler = (1.109, 0.01082, 3.957)
ob_camera.scale = (1.0, 0.8132, 0.9529)
ob_camera.lock_rotations_4d = False
ob_camera.empty_display_type = 'ARROWS'
ob_camera.color = (0.0, 0.0, 0.0, 0.0)
ob_camera.display_type = 'WIRE'
ob_camera.lineart.crease_threshold = 0.0
ob_lamp.location = (-6.931, -3.811, 1.356)
ob_lamp.rotation_euler = (0.6503, 0.05522, 5.008)
ob_lamp.scale = (0.9993, 0.9137, 0.8521)
ob_lamp.lock_rotations_4d = False
ob_lamp.empty_display_type = 'ARROWS'
ob_lamp.color = (0.0, 0.0, 0.0, 0.0)
ob_lamp.lineart.crease_threshold = 0.0

# ---- collection membership
col_collection_1.objects.link(ob_lamp_001)
col_collection_1.objects.link(ob_2_5_floor)
col_collection_1.objects.link(ob_2_5_lower_wall)
col_collection_1.objects.link(ob_2_5_pillar_aqua)
col_collection_1.objects.link(ob_2_5_pillar_aqua_top)
col_collection_1.objects.link(ob_2_5_pillar_magenta)
col_collection_1.objects.link(ob_2_5_pillar_magenta_top)
col_collection_1.objects.link(ob_2_5_pillar_pink)
col_collection_1.objects.link(ob_2_5_pillar_pink_top)
col_collection_1.objects.link(ob_2_5_pillar_red)
col_collection_1.objects.link(ob_2_5_pillar_red_top)
col_collection_1.objects.link(ob_2_5_upper_wall)
col_collection_1.objects.link(ob_camera)
col_collection_1.objects.link(ob_lamp)

# ---- scene / render settings (as saved in the file)
scene.frame_start = 1; scene.frame_end = 250; scene.frame_set(1)
scene.render.engine = 'BLENDER_EEVEE_NEXT'
scene.render.resolution_percentage = 50
scene.render.dither_intensity = 0.0
scene.cycles.use_denoising = False
scene.cycles.samples = 10
scene.cycles.sampling_pattern = 'TABULATED_SOBOL'
scene.cycles.light_sampling_threshold = 0.0
scene.cycles.use_adaptive_sampling = False
scene.cycles.use_light_tree = False
scene.cycles.blur_glossy = 0.0
scene.cycles.pixel_filter_type = 'GAUSSIAN'
scene.cycles.sample_clamp_indirect = 0.0
scene.view_settings.view_transform = 'Standard'
bpy.context.view_layer.update()

# ---- added for rendering (the .blend has no active camera): camera
cam_auto = bpy.data.cameras.new('AutoCamera')
cam_auto.lens = 50.0
cam_auto.sensor_width = 36.0
cam_auto.clip_end = 1000.0
ob_auto_camera = bpy.data.objects.new('AutoCamera', cam_auto)
scene.collection.objects.link(ob_auto_camera)
ob_auto_camera.location = (27.1789, -32.2033, 24.035)
ob_auto_camera.rotation_euler = (1.09748, -7.21219e-08, 0.694738)
scene.camera = ob_auto_camera
bpy.context.view_layer.update()
